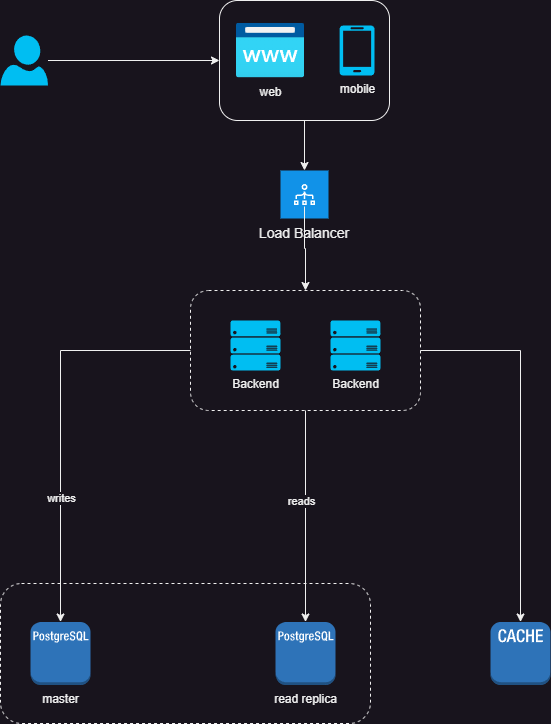

The diagram above was exported from draw.io. Its source (the exported page's mxGraphModel, read from the mxfile embedded in the PNG):
<mxGraphModel dx="1098" dy="820" grid="1" gridSize="10" guides="1" tooltips="1" connect="1" arrows="1" fold="1" page="1" pageScale="1" pageWidth="850" pageHeight="1100" math="0" shadow="0">
  <root>
    <mxCell id="0" />
    <mxCell id="1" parent="0" />
    <mxCell id="upH13QapbhYEIigiPOOR-28" value="" style="rounded=1;whiteSpace=wrap;html=1;" vertex="1" parent="1">
      <mxGeometry x="319" y="30" width="170" height="120" as="geometry" />
    </mxCell>
    <mxCell id="upH13QapbhYEIigiPOOR-21" value="" style="rounded=1;whiteSpace=wrap;html=1;dashed=1;" vertex="1" parent="1">
      <mxGeometry x="290" y="320" width="230" height="120" as="geometry" />
    </mxCell>
    <mxCell id="upH13QapbhYEIigiPOOR-13" value="" style="rounded=1;whiteSpace=wrap;html=1;dashed=1;" vertex="1" parent="1">
      <mxGeometry x="100" y="613" width="370" height="140" as="geometry" />
    </mxCell>
    <mxCell id="upH13QapbhYEIigiPOOR-7" style="edgeStyle=orthogonalEdgeStyle;rounded=0;orthogonalLoop=1;jettySize=auto;html=1;entryX=0.5;entryY=0;entryDx=0;entryDy=0;exitX=0.5;exitY=1;exitDx=0;exitDy=0;" edge="1" parent="1" source="upH13QapbhYEIigiPOOR-28" target="upH13QapbhYEIigiPOOR-25">
      <mxGeometry relative="1" as="geometry">
        <mxPoint x="520" y="213" as="targetPoint" />
      </mxGeometry>
    </mxCell>
    <mxCell id="upH13QapbhYEIigiPOOR-5" value="web" style="image;aspect=fixed;html=1;points=[];align=center;fontSize=12;image=img/lib/azure2/app_services/App_Service_Domains.svg;" vertex="1" parent="1">
      <mxGeometry x="336" y="52.5" width="68" height="55.00000000000001" as="geometry" />
    </mxCell>
    <mxCell id="upH13QapbhYEIigiPOOR-16" style="edgeStyle=orthogonalEdgeStyle;rounded=0;orthogonalLoop=1;jettySize=auto;html=1;exitX=0.5;exitY=1;exitDx=0;exitDy=0;" edge="1" parent="1" source="upH13QapbhYEIigiPOOR-21" target="upH13QapbhYEIigiPOOR-11">
      <mxGeometry relative="1" as="geometry" />
    </mxCell>
    <mxCell id="upH13QapbhYEIigiPOOR-17" value="reads" style="edgeLabel;html=1;align=center;verticalAlign=middle;resizable=0;points=[];" vertex="1" connectable="0" parent="upH13QapbhYEIigiPOOR-16">
      <mxGeometry x="0.337" y="-1" relative="1" as="geometry">
        <mxPoint x="-4" y="-51" as="offset" />
      </mxGeometry>
    </mxCell>
    <mxCell id="upH13QapbhYEIigiPOOR-19" style="edgeStyle=orthogonalEdgeStyle;rounded=0;orthogonalLoop=1;jettySize=auto;html=1;exitX=1;exitY=0.5;exitDx=0;exitDy=0;" edge="1" parent="1" source="upH13QapbhYEIigiPOOR-21" target="upH13QapbhYEIigiPOOR-18">
      <mxGeometry relative="1" as="geometry" />
    </mxCell>
    <mxCell id="upH13QapbhYEIigiPOOR-6" value="Backend" style="verticalLabelPosition=bottom;html=1;verticalAlign=top;align=center;strokeColor=none;fillColor=#00BEF2;shape=mxgraph.azure.server_rack;" vertex="1" parent="1">
      <mxGeometry x="330" y="350" width="50" height="50" as="geometry" />
    </mxCell>
    <mxCell id="upH13QapbhYEIigiPOOR-8" value="" style="verticalLabelPosition=bottom;html=1;verticalAlign=top;align=center;strokeColor=none;fillColor=#00BEF2;shape=mxgraph.azure.user;" vertex="1" parent="1">
      <mxGeometry x="100" y="65" width="47.5" height="50" as="geometry" />
    </mxCell>
    <mxCell id="upH13QapbhYEIigiPOOR-9" style="edgeStyle=orthogonalEdgeStyle;rounded=0;orthogonalLoop=1;jettySize=auto;html=1;entryX=0;entryY=0.5;entryDx=0;entryDy=0;" edge="1" parent="1" source="upH13QapbhYEIigiPOOR-8" target="upH13QapbhYEIigiPOOR-28">
      <mxGeometry relative="1" as="geometry" />
    </mxCell>
    <mxCell id="upH13QapbhYEIigiPOOR-10" value="master" style="outlineConnect=0;dashed=0;verticalLabelPosition=bottom;verticalAlign=top;align=center;html=1;shape=mxgraph.aws3.postgre_sql_instance;fillColor=#2E73B8;gradientColor=none;" vertex="1" parent="1">
      <mxGeometry x="130" y="651.5" width="60" height="63" as="geometry" />
    </mxCell>
    <mxCell id="upH13QapbhYEIigiPOOR-11" value="read replica" style="outlineConnect=0;dashed=0;verticalLabelPosition=bottom;verticalAlign=top;align=center;html=1;shape=mxgraph.aws3.postgre_sql_instance;fillColor=#2E73B8;gradientColor=none;" vertex="1" parent="1">
      <mxGeometry x="375" y="651.5" width="60" height="63" as="geometry" />
    </mxCell>
    <mxCell id="upH13QapbhYEIigiPOOR-14" style="edgeStyle=orthogonalEdgeStyle;rounded=0;orthogonalLoop=1;jettySize=auto;html=1;exitX=0;exitY=0.5;exitDx=0;exitDy=0;entryX=0.5;entryY=0;entryDx=0;entryDy=0;entryPerimeter=0;" edge="1" parent="1" source="upH13QapbhYEIigiPOOR-21" target="upH13QapbhYEIigiPOOR-10">
      <mxGeometry relative="1" as="geometry">
        <mxPoint x="160" y="500" as="targetPoint" />
      </mxGeometry>
    </mxCell>
    <mxCell id="upH13QapbhYEIigiPOOR-15" value="writes" style="edgeLabel;html=1;align=center;verticalAlign=middle;resizable=0;points=[];" vertex="1" connectable="0" parent="upH13QapbhYEIigiPOOR-14">
      <mxGeometry x="-0.2434" y="-1" relative="1" as="geometry">
        <mxPoint x="1" y="125" as="offset" />
      </mxGeometry>
    </mxCell>
    <mxCell id="upH13QapbhYEIigiPOOR-18" value="" style="outlineConnect=0;dashed=0;verticalLabelPosition=bottom;verticalAlign=top;align=center;html=1;shape=mxgraph.aws3.cache_node;fillColor=#2E73B8;gradientColor=none;" vertex="1" parent="1">
      <mxGeometry x="590" y="651.5" width="60" height="63" as="geometry" />
    </mxCell>
    <mxCell id="upH13QapbhYEIigiPOOR-22" value="Backend" style="verticalLabelPosition=bottom;html=1;verticalAlign=top;align=center;strokeColor=none;fillColor=#00BEF2;shape=mxgraph.azure.server_rack;" vertex="1" parent="1">
      <mxGeometry x="430" y="350" width="50" height="50" as="geometry" />
    </mxCell>
    <mxCell id="upH13QapbhYEIigiPOOR-25" value="Load Balancer" style="shape=rect;fillColor=#1192E8;aspect=fixed;resizable=0;labelPosition=center;verticalLabelPosition=bottom;align=center;verticalAlign=top;strokeColor=none;fontSize=14;" vertex="1" parent="1">
      <mxGeometry x="380" y="200" width="48" height="48" as="geometry" />
    </mxCell>
    <mxCell id="upH13QapbhYEIigiPOOR-26" value="" style="fillColor=#ffffff;strokeColor=none;dashed=0;outlineConnect=0;html=1;labelPosition=center;verticalLabelPosition=bottom;verticalAlign=top;part=1;movable=0;resizable=0;rotatable=0;shape=mxgraph.ibm_cloud.load-balancer--vpc" vertex="1" parent="upH13QapbhYEIigiPOOR-25">
      <mxGeometry width="24" height="24" relative="1" as="geometry">
        <mxPoint x="12" y="12" as="offset" />
      </mxGeometry>
    </mxCell>
    <mxCell id="upH13QapbhYEIigiPOOR-30" value="mobile" style="verticalLabelPosition=bottom;html=1;verticalAlign=top;align=center;strokeColor=none;fillColor=#00BEF2;shape=mxgraph.azure.mobile;pointerEvents=1;" vertex="1" parent="1">
      <mxGeometry x="439" y="55" width="35" height="50" as="geometry" />
    </mxCell>
    <mxCell id="upH13QapbhYEIigiPOOR-33" style="edgeStyle=orthogonalEdgeStyle;rounded=0;orthogonalLoop=1;jettySize=auto;html=1;entryX=0.5;entryY=0;entryDx=0;entryDy=0;" edge="1" parent="1" source="upH13QapbhYEIigiPOOR-26" target="upH13QapbhYEIigiPOOR-21">
      <mxGeometry relative="1" as="geometry" />
    </mxCell>
  </root>
</mxGraphModel>